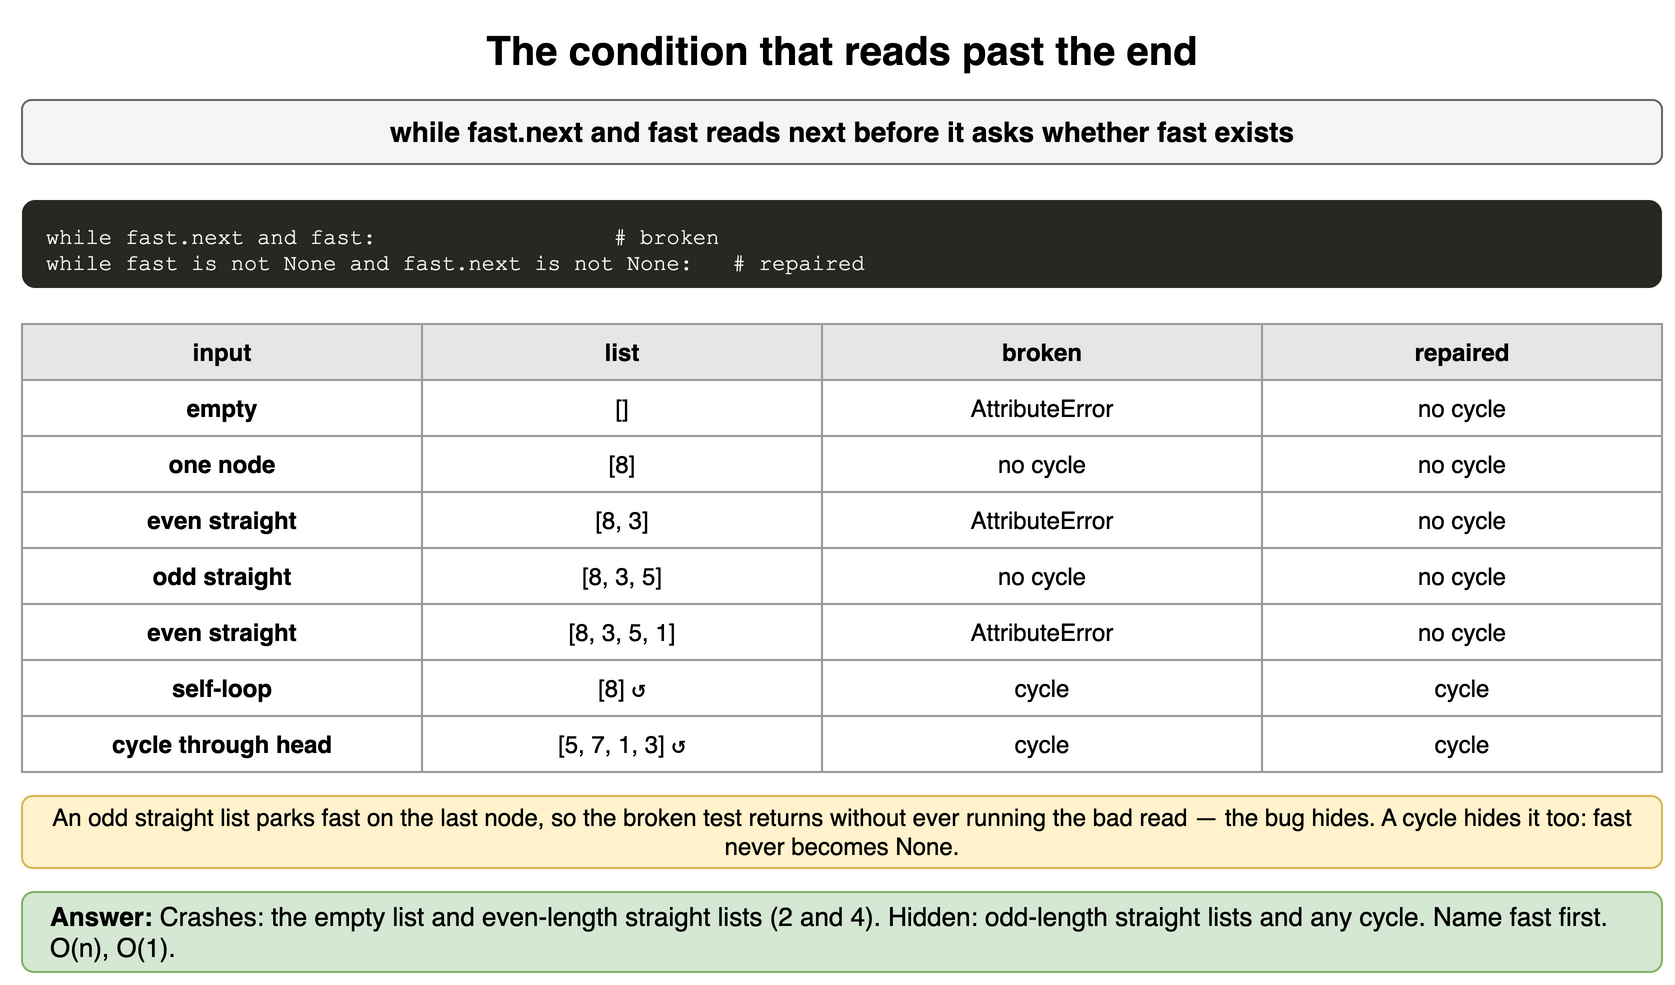

The diagram above was exported from draw.io. Its source (the exported page's mxGraphModel, read from the mxfile embedded in the PNG):
<mxGraphModel dx="900" dy="500" grid="1" gridSize="10" guides="1" tooltips="1" connect="1" arrows="1" fold="1" page="1" pageScale="1" pageWidth="900" pageHeight="500" math="0" shadow="0">
  <root>
    <mxCell id="0" />
    <mxCell id="1" parent="0" />
    <mxCell id="g41" value="The condition that reads past the end" style="text;html=1;align=center;verticalAlign=middle;whiteSpace=wrap;fontSize=20;fontStyle=1;" vertex="1" parent="1">
      <mxGeometry x="40" y="10" width="820" height="30" as="geometry" />
    </mxCell>
    <mxCell id="g42" value="while fast.next and fast reads next before it asks whether fast exists" style="rounded=1;whiteSpace=wrap;html=1;fillColor=#f5f5f5;strokeColor=#666666;fontStyle=1;fontSize=14;" vertex="1" parent="1">
      <mxGeometry x="40" y="50" width="820" height="32" as="geometry" />
    </mxCell>
    <mxCell id="g43" value="while&amp;nbsp;fast.next&amp;nbsp;and&amp;nbsp;fast:&amp;nbsp;&amp;nbsp;&amp;nbsp;&amp;nbsp;&amp;nbsp;&amp;nbsp;&amp;nbsp;&amp;nbsp;&amp;nbsp;&amp;nbsp;&amp;nbsp;&amp;nbsp;&amp;nbsp;&amp;nbsp;&amp;nbsp;&amp;nbsp;&amp;nbsp;&amp;nbsp;#&amp;nbsp;broken&lt;br&gt;while&amp;nbsp;fast&amp;nbsp;is&amp;nbsp;not&amp;nbsp;None&amp;nbsp;and&amp;nbsp;fast.next&amp;nbsp;is&amp;nbsp;not&amp;nbsp;None:&amp;nbsp;&amp;nbsp;&amp;nbsp;#&amp;nbsp;repaired" style="rounded=1;whiteSpace=wrap;html=1;align=left;verticalAlign=top;spacingLeft=10;spacingTop=6;fontFamily=Courier New;fontSize=11;fillColor=#272822;fontColor=#f8f8f2;strokeColor=none;" vertex="1" parent="1">
      <mxGeometry x="40" y="100" width="820" height="44" as="geometry" />
    </mxCell>
    <mxCell id="g44" value="input" style="whiteSpace=wrap;html=1;fillColor=#e6e6e6;strokeColor=#999999;fontStyle=1;fontSize=12;" vertex="1" parent="1">
      <mxGeometry x="40" y="162" width="200" height="28" as="geometry" />
    </mxCell>
    <mxCell id="g45" value="list" style="whiteSpace=wrap;html=1;fillColor=#e6e6e6;strokeColor=#999999;fontStyle=1;fontSize=12;" vertex="1" parent="1">
      <mxGeometry x="240" y="162" width="200" height="28" as="geometry" />
    </mxCell>
    <mxCell id="g46" value="broken" style="whiteSpace=wrap;html=1;fillColor=#e6e6e6;strokeColor=#999999;fontStyle=1;fontSize=12;" vertex="1" parent="1">
      <mxGeometry x="440" y="162" width="220" height="28" as="geometry" />
    </mxCell>
    <mxCell id="g47" value="repaired" style="whiteSpace=wrap;html=1;fillColor=#e6e6e6;strokeColor=#999999;fontStyle=1;fontSize=12;" vertex="1" parent="1">
      <mxGeometry x="660" y="162" width="200" height="28" as="geometry" />
    </mxCell>
    <mxCell id="g48" value="empty" style="whiteSpace=wrap;html=1;strokeColor=#999999;fontSize=12;fillColor=#ffffff;fontStyle=1;" vertex="1" parent="1">
      <mxGeometry x="40" y="190" width="200" height="28" as="geometry" />
    </mxCell>
    <mxCell id="g49" value="[]" style="whiteSpace=wrap;html=1;strokeColor=#999999;fontSize=12;fillColor=#ffffff;" vertex="1" parent="1">
      <mxGeometry x="240" y="190" width="200" height="28" as="geometry" />
    </mxCell>
    <mxCell id="g410" value="AttributeError" style="whiteSpace=wrap;html=1;strokeColor=#999999;fontSize=12;fillColor=#ffffff;" vertex="1" parent="1">
      <mxGeometry x="440" y="190" width="220" height="28" as="geometry" />
    </mxCell>
    <mxCell id="g411" value="no cycle" style="whiteSpace=wrap;html=1;strokeColor=#999999;fontSize=12;fillColor=#ffffff;" vertex="1" parent="1">
      <mxGeometry x="660" y="190" width="200" height="28" as="geometry" />
    </mxCell>
    <mxCell id="g412" value="one node" style="whiteSpace=wrap;html=1;strokeColor=#999999;fontSize=12;fillColor=#ffffff;fontStyle=1;" vertex="1" parent="1">
      <mxGeometry x="40" y="218" width="200" height="28" as="geometry" />
    </mxCell>
    <mxCell id="g413" value="[8]" style="whiteSpace=wrap;html=1;strokeColor=#999999;fontSize=12;fillColor=#ffffff;" vertex="1" parent="1">
      <mxGeometry x="240" y="218" width="200" height="28" as="geometry" />
    </mxCell>
    <mxCell id="g414" value="no cycle" style="whiteSpace=wrap;html=1;strokeColor=#999999;fontSize=12;fillColor=#ffffff;" vertex="1" parent="1">
      <mxGeometry x="440" y="218" width="220" height="28" as="geometry" />
    </mxCell>
    <mxCell id="g415" value="no cycle" style="whiteSpace=wrap;html=1;strokeColor=#999999;fontSize=12;fillColor=#ffffff;" vertex="1" parent="1">
      <mxGeometry x="660" y="218" width="200" height="28" as="geometry" />
    </mxCell>
    <mxCell id="g416" value="even straight" style="whiteSpace=wrap;html=1;strokeColor=#999999;fontSize=12;fillColor=#ffffff;fontStyle=1;" vertex="1" parent="1">
      <mxGeometry x="40" y="246" width="200" height="28" as="geometry" />
    </mxCell>
    <mxCell id="g417" value="[8, 3]" style="whiteSpace=wrap;html=1;strokeColor=#999999;fontSize=12;fillColor=#ffffff;" vertex="1" parent="1">
      <mxGeometry x="240" y="246" width="200" height="28" as="geometry" />
    </mxCell>
    <mxCell id="g418" value="AttributeError" style="whiteSpace=wrap;html=1;strokeColor=#999999;fontSize=12;fillColor=#ffffff;" vertex="1" parent="1">
      <mxGeometry x="440" y="246" width="220" height="28" as="geometry" />
    </mxCell>
    <mxCell id="g419" value="no cycle" style="whiteSpace=wrap;html=1;strokeColor=#999999;fontSize=12;fillColor=#ffffff;" vertex="1" parent="1">
      <mxGeometry x="660" y="246" width="200" height="28" as="geometry" />
    </mxCell>
    <mxCell id="g420" value="odd straight" style="whiteSpace=wrap;html=1;strokeColor=#999999;fontSize=12;fillColor=#ffffff;fontStyle=1;" vertex="1" parent="1">
      <mxGeometry x="40" y="274" width="200" height="28" as="geometry" />
    </mxCell>
    <mxCell id="g421" value="[8, 3, 5]" style="whiteSpace=wrap;html=1;strokeColor=#999999;fontSize=12;fillColor=#ffffff;" vertex="1" parent="1">
      <mxGeometry x="240" y="274" width="200" height="28" as="geometry" />
    </mxCell>
    <mxCell id="g422" value="no cycle" style="whiteSpace=wrap;html=1;strokeColor=#999999;fontSize=12;fillColor=#ffffff;" vertex="1" parent="1">
      <mxGeometry x="440" y="274" width="220" height="28" as="geometry" />
    </mxCell>
    <mxCell id="g423" value="no cycle" style="whiteSpace=wrap;html=1;strokeColor=#999999;fontSize=12;fillColor=#ffffff;" vertex="1" parent="1">
      <mxGeometry x="660" y="274" width="200" height="28" as="geometry" />
    </mxCell>
    <mxCell id="g424" value="even straight" style="whiteSpace=wrap;html=1;strokeColor=#999999;fontSize=12;fillColor=#ffffff;fontStyle=1;" vertex="1" parent="1">
      <mxGeometry x="40" y="302" width="200" height="28" as="geometry" />
    </mxCell>
    <mxCell id="g425" value="[8, 3, 5, 1]" style="whiteSpace=wrap;html=1;strokeColor=#999999;fontSize=12;fillColor=#ffffff;" vertex="1" parent="1">
      <mxGeometry x="240" y="302" width="200" height="28" as="geometry" />
    </mxCell>
    <mxCell id="g426" value="AttributeError" style="whiteSpace=wrap;html=1;strokeColor=#999999;fontSize=12;fillColor=#ffffff;" vertex="1" parent="1">
      <mxGeometry x="440" y="302" width="220" height="28" as="geometry" />
    </mxCell>
    <mxCell id="g427" value="no cycle" style="whiteSpace=wrap;html=1;strokeColor=#999999;fontSize=12;fillColor=#ffffff;" vertex="1" parent="1">
      <mxGeometry x="660" y="302" width="200" height="28" as="geometry" />
    </mxCell>
    <mxCell id="g428" value="self-loop" style="whiteSpace=wrap;html=1;strokeColor=#999999;fontSize=12;fillColor=#ffffff;fontStyle=1;" vertex="1" parent="1">
      <mxGeometry x="40" y="330" width="200" height="28" as="geometry" />
    </mxCell>
    <mxCell id="g429" value="[8] ↺" style="whiteSpace=wrap;html=1;strokeColor=#999999;fontSize=12;fillColor=#ffffff;" vertex="1" parent="1">
      <mxGeometry x="240" y="330" width="200" height="28" as="geometry" />
    </mxCell>
    <mxCell id="g430" value="cycle" style="whiteSpace=wrap;html=1;strokeColor=#999999;fontSize=12;fillColor=#ffffff;" vertex="1" parent="1">
      <mxGeometry x="440" y="330" width="220" height="28" as="geometry" />
    </mxCell>
    <mxCell id="g431" value="cycle" style="whiteSpace=wrap;html=1;strokeColor=#999999;fontSize=12;fillColor=#ffffff;" vertex="1" parent="1">
      <mxGeometry x="660" y="330" width="200" height="28" as="geometry" />
    </mxCell>
    <mxCell id="g432" value="cycle through head" style="whiteSpace=wrap;html=1;strokeColor=#999999;fontSize=12;fillColor=#ffffff;fontStyle=1;" vertex="1" parent="1">
      <mxGeometry x="40" y="358" width="200" height="28" as="geometry" />
    </mxCell>
    <mxCell id="g433" value="[5, 7, 1, 3] ↺" style="whiteSpace=wrap;html=1;strokeColor=#999999;fontSize=12;fillColor=#ffffff;" vertex="1" parent="1">
      <mxGeometry x="240" y="358" width="200" height="28" as="geometry" />
    </mxCell>
    <mxCell id="g434" value="cycle" style="whiteSpace=wrap;html=1;strokeColor=#999999;fontSize=12;fillColor=#ffffff;" vertex="1" parent="1">
      <mxGeometry x="440" y="358" width="220" height="28" as="geometry" />
    </mxCell>
    <mxCell id="g435" value="cycle" style="whiteSpace=wrap;html=1;strokeColor=#999999;fontSize=12;fillColor=#ffffff;" vertex="1" parent="1">
      <mxGeometry x="660" y="358" width="200" height="28" as="geometry" />
    </mxCell>
    <mxCell id="g436" value="An odd straight list parks fast on the last node, so the broken test returns without ever running the bad read — the bug hides. A cycle hides it too: fast never becomes None." style="rounded=1;whiteSpace=wrap;html=1;fillColor=#fff2cc;strokeColor=#d6b656;fontSize=12;align=center;" vertex="1" parent="1">
      <mxGeometry x="40" y="398" width="820" height="36" as="geometry" />
    </mxCell>
    <mxCell id="g437" value="&lt;b&gt;Answer:&lt;/b&gt; Crashes: the empty list and even-length straight lists (2 and 4). Hidden: odd-length straight lists and any cycle. Name fast first. O(n), O(1)." style="rounded=1;whiteSpace=wrap;html=1;fillColor=#d5e8d4;strokeColor=#82b366;fontSize=13;align=left;spacingLeft=12;" vertex="1" parent="1">
      <mxGeometry x="40" y="446" width="820" height="40" as="geometry" />
    </mxCell>
  </root>
</mxGraphModel>